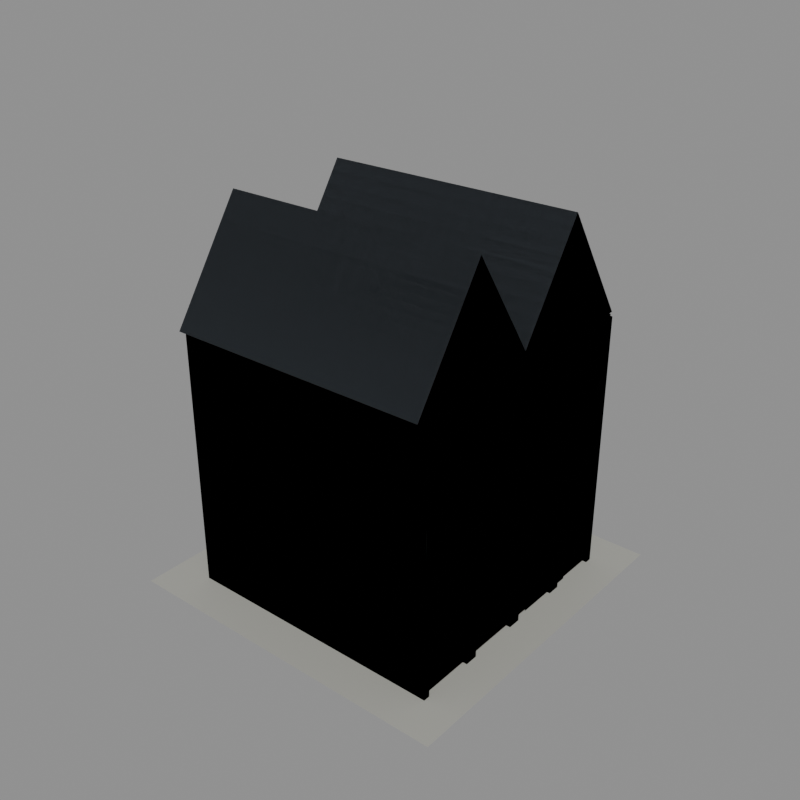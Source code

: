 # Source: house_018.blend  (saved by Blender 5.2.44; exported with 4.5.12 LTS)
import bpy
from mathutils import Matrix  # noqa: F401  (used for matrix-valued properties, if any)

bpy.ops.wm.read_factory_settings(use_empty=True)
scene = bpy.context.scene
scene.name = 'model'

# ---- collections
col_construction_0 = bpy.data.collections.new('construction_0'); scene.collection.children.link(col_construction_0)
col_construction_1 = bpy.data.collections.new('construction_1'); scene.collection.children.link(col_construction_1)
col_construction_2 = bpy.data.collections.new('construction_2'); scene.collection.children.link(col_construction_2)
col_complete = bpy.data.collections.new('complete'); scene.collection.children.link(col_complete)
col_reference = bpy.data.collections.new('reference'); scene.collection.children.link(col_reference)

# ---- materials (node trees are filled in below, after node groups)
mat_brick_brown = bpy.data.materials.new('brick_brown')
mat_brick_brown.diffuse_color = (0.214, 0.1065, 0.04696, 1.0)
mat_window_blue = bpy.data.materials.new('window_blue')
mat_window_blue.diffuse_color = (0.1193, 0.1473, 0.3931, 1.0)
mat_wood_dark = bpy.data.materials.new('wood_dark')
mat_wood_dark.diffuse_color = (0.08898, 0.03631, 0.01341, 1.0)
mat_roof_dark = bpy.data.materials.new('roof_dark')
mat_roof_dark.diffuse_color = (0.02721, 0.0331, 0.03968, 1.0)
mat_black = bpy.data.materials.new('black')
mat_black.diffuse_color = (0.007194, 0.007194, 0.00854, 1.0)
mat_concrete = bpy.data.materials.new('concrete')
mat_concrete.diffuse_color = (0.3931, 0.3931, 0.3547, 1.0)

# ---- material node trees
mat_brick_brown.use_nodes = True; mat_brick_brown.node_tree.nodes.clear()
_N = mat_brick_brown.node_tree.nodes; _L = mat_brick_brown.node_tree.links
n0 = _N.new('ShaderNodeBsdfPrincipled'); n0.name = 'Principled BSDF'; n0.location = (-200, 100)
n0.inputs[0].default_value = (0.214, 0.1065, 0.04696, 1.0)
n0.inputs[2].default_value = 1.0
n0.inputs[10].default_value = 0.005
n1 = _N.new('ShaderNodeOutputMaterial'); n1.name = 'Material Output'; n1.location = (200, 100)
_L.new(n0.outputs[0], n1.inputs[0])
n1.is_active_output = True
mat_window_blue.use_nodes = True; mat_window_blue.node_tree.nodes.clear()
_N = mat_window_blue.node_tree.nodes; _L = mat_window_blue.node_tree.links
n0 = _N.new('ShaderNodeBsdfPrincipled'); n0.name = 'Principled BSDF'; n0.location = (-200, 100)
n0.inputs[0].default_value = (0.1193, 0.1473, 0.3931, 1.0)
n0.inputs[2].default_value = 1.0
n0.inputs[10].default_value = 0.005
n1 = _N.new('ShaderNodeOutputMaterial'); n1.name = 'Material Output'; n1.location = (200, 100)
_L.new(n0.outputs[0], n1.inputs[0])
n1.is_active_output = True
mat_wood_dark.use_nodes = True; mat_wood_dark.node_tree.nodes.clear()
_N = mat_wood_dark.node_tree.nodes; _L = mat_wood_dark.node_tree.links
n0 = _N.new('ShaderNodeBsdfPrincipled'); n0.name = 'Principled BSDF'; n0.location = (-200, 100)
n0.inputs[0].default_value = (0.08898, 0.03631, 0.01341, 1.0)
n0.inputs[2].default_value = 1.0
n0.inputs[10].default_value = 0.005
n1 = _N.new('ShaderNodeOutputMaterial'); n1.name = 'Material Output'; n1.location = (200, 100)
_L.new(n0.outputs[0], n1.inputs[0])
n1.is_active_output = True
mat_roof_dark.use_nodes = True; mat_roof_dark.node_tree.nodes.clear()
_N = mat_roof_dark.node_tree.nodes; _L = mat_roof_dark.node_tree.links
n0 = _N.new('ShaderNodeBsdfPrincipled'); n0.name = 'Principled BSDF'; n0.location = (-200, 100)
n0.inputs[0].default_value = (0.02721, 0.0331, 0.03968, 1.0)
n0.inputs[2].default_value = 1.0
n0.inputs[10].default_value = 0.005
n1 = _N.new('ShaderNodeOutputMaterial'); n1.name = 'Material Output'; n1.location = (200, 100)
_L.new(n0.outputs[0], n1.inputs[0])
n1.is_active_output = True
mat_black.use_nodes = True; mat_black.node_tree.nodes.clear()
_N = mat_black.node_tree.nodes; _L = mat_black.node_tree.links
n0 = _N.new('ShaderNodeBsdfPrincipled'); n0.name = 'Principled BSDF'; n0.location = (-200, 100)
n0.inputs[0].default_value = (0.007194, 0.007194, 0.00854, 1.0)
n0.inputs[2].default_value = 1.0
n0.inputs[10].default_value = 0.005
n1 = _N.new('ShaderNodeOutputMaterial'); n1.name = 'Material Output'; n1.location = (200, 100)
_L.new(n0.outputs[0], n1.inputs[0])
n1.is_active_output = True
mat_concrete.use_nodes = True; mat_concrete.node_tree.nodes.clear()
_N = mat_concrete.node_tree.nodes; _L = mat_concrete.node_tree.links
n0 = _N.new('ShaderNodeBsdfPrincipled'); n0.name = 'Principled BSDF'; n0.location = (-200, 100)
n0.inputs[0].default_value = (0.3931, 0.3931, 0.3547, 1.0)
n0.inputs[2].default_value = 1.0
n0.inputs[10].default_value = 0.005
n1 = _N.new('ShaderNodeOutputMaterial'); n1.name = 'Material Output'; n1.location = (200, 100)
_L.new(n0.outputs[0], n1.inputs[0])
n1.is_active_output = True

# ---- meshes
me_construction_0 = bpy.data.meshes.new('construction_0')
me_construction_0.from_pydata([(2.0, 2.0, 0.0), (7.1, 2.0, 0.0), (7.1, 2.6, 0.0), (2.0, 2.6, 0.0), (2.0, 2.0, 1.8), (7.1, 2.0, 1.8), (7.1, 2.6, 1.8), (2.0, 2.6, 1.8), (8.9, 2.0, 0.0), (14.0, 2.0, 0.0), (14.0, 2.6, 0.0), (8.9, 2.6, 0.0), (8.9, 2.0, 1.8), (14.0, 2.0, 1.8), (14.0, 2.6, 1.8), (8.9, 2.6, 1.8), (2.0, 13.4, 0.0), (7.1, 13.4, 0.0), (7.1, 14.0, 0.0), (2.0, 14.0, 0.0), (2.0, 13.4, 1.8), (7.1, 13.4, 1.8), (7.1, 14.0, 1.8), (2.0, 14.0, 1.8), (8.9, 13.4, 0.0), (14.0, 13.4, 0.0), (14.0, 14.0, 0.0), (8.9, 14.0, 0.0), (8.9, 13.4, 1.8), (14.0, 13.4, 1.8), (14.0, 14.0, 1.8), (8.9, 14.0, 1.8), (2.0, 2.6, 0.0), (2.6, 2.6, 0.0), (2.6, 7.1, 0.0), (2.0, 7.1, 0.0), (2.0, 2.6, 1.8), (2.6, 2.6, 1.8), (2.6, 7.1, 1.8), (2.0, 7.1, 1.8), (2.0, 8.9, 0.0), (2.6, 8.9, 0.0), (2.6, 13.4, 0.0), (2.0, 13.4, 0.0), (2.0, 8.9, 1.8), (2.6, 8.9, 1.8), (2.6, 13.4, 1.8), (2.0, 13.4, 1.8), (13.4, 2.6, 0.0), (14.0, 2.6, 0.0), (14.0, 7.1, 0.0), (13.4, 7.1, 0.0), (13.4, 2.6, 1.8), (14.0, 2.6, 1.8), (14.0, 7.1, 1.8), (13.4, 7.1, 1.8), (13.4, 8.9, 0.0), (14.0, 8.9, 0.0), (14.0, 13.4, 0.0), (13.4, 13.4, 0.0), (13.4, 8.9, 1.8), (14.0, 8.9, 1.8), (14.0, 13.4, 1.8), (13.4, 13.4, 1.8)], [], [(4, 5, 6, 7), (0, 1, 5, 4), (1, 2, 6, 5), (2, 3, 7, 6), (3, 0, 4, 7), (12, 13, 14, 15), (8, 9, 13, 12), (9, 10, 14, 13), (10, 11, 15, 14), (11, 8, 12, 15), (20, 21, 22, 23), (16, 17, 21, 20), (17, 18, 22, 21), (18, 19, 23, 22), (19, 16, 20, 23), (28, 29, 30, 31), (24, 25, 29, 28), (25, 26, 30, 29), (26, 27, 31, 30), (27, 24, 28, 31), (36, 37, 38, 39), (32, 33, 37, 36), (33, 34, 38, 37), (34, 35, 39, 38), (35, 32, 36, 39), (44, 45, 46, 47), (40, 41, 45, 44), (41, 42, 46, 45), (42, 43, 47, 46), (43, 40, 44, 47), (52, 53, 54, 55), (48, 49, 53, 52), (49, 50, 54, 53), (50, 51, 55, 54), (51, 48, 52, 55), (60, 61, 62, 63), (56, 57, 61, 60), (57, 58, 62, 61), (58, 59, 63, 62), (59, 56, 60, 63)])
me_construction_0.materials.append(mat_brick_brown)
me_construction_0.update()
me_construction_1 = bpy.data.meshes.new('construction_1')
me_construction_1.from_pydata([(2.0, 2.0, 0.0), (7.1, 2.0, 0.0), (7.1, 2.6, 0.0), (2.0, 2.6, 0.0), (2.0, 2.0, 7.2), (7.1, 2.0, 7.2), (7.1, 2.6, 7.2), (2.0, 2.6, 7.2), (8.9, 2.0, 0.0), (14.0, 2.0, 0.0), (14.0, 2.6, 0.0), (8.9, 2.6, 0.0), (8.9, 2.0, 7.2), (14.0, 2.0, 7.2), (14.0, 2.6, 7.2), (8.9, 2.6, 7.2), (2.0, 13.4, 0.0), (7.1, 13.4, 0.0), (7.1, 14.0, 0.0), (2.0, 14.0, 0.0), (2.0, 13.4, 7.2), (7.1, 13.4, 7.2), (7.1, 14.0, 7.2), (2.0, 14.0, 7.2), (8.9, 13.4, 0.0), (14.0, 13.4, 0.0), (14.0, 14.0, 0.0), (8.9, 14.0, 0.0), (8.9, 13.4, 7.2), (14.0, 13.4, 7.2), (14.0, 14.0, 7.2), (8.9, 14.0, 7.2), (2.0, 2.6, 0.0), (2.6, 2.6, 0.0), (2.6, 7.1, 0.0), (2.0, 7.1, 0.0), (2.0, 2.6, 7.2), (2.6, 2.6, 7.2), (2.6, 7.1, 7.2), (2.0, 7.1, 7.2), (2.0, 8.9, 0.0), (2.6, 8.9, 0.0), (2.6, 13.4, 0.0), (2.0, 13.4, 0.0), (2.0, 8.9, 7.2), (2.6, 8.9, 7.2), (2.6, 13.4, 7.2), (2.0, 13.4, 7.2), (13.4, 2.6, 0.0), (14.0, 2.6, 0.0), (14.0, 7.1, 0.0), (13.4, 7.1, 0.0), (13.4, 2.6, 7.2), (14.0, 2.6, 7.2), (14.0, 7.1, 7.2), (13.4, 7.1, 7.2), (13.4, 8.9, 0.0), (14.0, 8.9, 0.0), (14.0, 13.4, 0.0), (13.4, 13.4, 0.0), (13.4, 8.9, 7.2), (14.0, 8.9, 7.2), (14.0, 13.4, 7.2), (13.4, 13.4, 7.2)], [], [(4, 5, 6, 7), (0, 1, 5, 4), (1, 2, 6, 5), (2, 3, 7, 6), (3, 0, 4, 7), (12, 13, 14, 15), (8, 9, 13, 12), (9, 10, 14, 13), (10, 11, 15, 14), (11, 8, 12, 15), (20, 21, 22, 23), (16, 17, 21, 20), (17, 18, 22, 21), (18, 19, 23, 22), (19, 16, 20, 23), (28, 29, 30, 31), (24, 25, 29, 28), (25, 26, 30, 29), (26, 27, 31, 30), (27, 24, 28, 31), (36, 37, 38, 39), (32, 33, 37, 36), (33, 34, 38, 37), (34, 35, 39, 38), (35, 32, 36, 39), (44, 45, 46, 47), (40, 41, 45, 44), (41, 42, 46, 45), (42, 43, 47, 46), (43, 40, 44, 47), (52, 53, 54, 55), (48, 49, 53, 52), (49, 50, 54, 53), (50, 51, 55, 54), (51, 48, 52, 55), (60, 61, 62, 63), (56, 57, 61, 60), (57, 58, 62, 61), (58, 59, 63, 62), (59, 56, 60, 63)])
me_construction_1.materials.append(mat_brick_brown)
me_construction_1.update()
me_construction_2 = bpy.data.meshes.new('construction_2')
me_construction_2.from_pydata([(2.0, 2.0, 0.0), (14.0, 2.0, 0.0), (14.0, 14.0, 0.0), (2.0, 14.0, 0.0), (2.0, 2.0, 12.0), (14.0, 2.0, 12.0), (14.0, 14.0, 12.0), (2.0, 14.0, 12.0), (14.06, 2.357, 9.4), (14.06, 3.357, 9.4), (14.06, 3.357, 11.0), (14.06, 2.357, 11.0), (14.06, 4.071, 9.4), (14.06, 5.071, 9.4), (14.06, 5.071, 11.0), (14.06, 4.071, 11.0), (14.06, 5.786, 9.4), (14.06, 6.786, 9.4), (14.06, 6.786, 11.0), (14.06, 5.786, 11.0), (14.06, 7.5, 9.4), (14.06, 8.5, 9.4), (14.06, 8.5, 11.0), (14.06, 7.5, 11.0), (14.06, 9.214, 9.4), (14.06, 10.21, 9.4), (14.06, 10.21, 11.0), (14.06, 9.214, 11.0), (14.06, 10.93, 9.4), (14.06, 11.93, 9.4), (14.06, 11.93, 11.0), (14.06, 10.93, 11.0), (14.06, 12.64, 9.4), (14.06, 13.64, 9.4), (14.06, 13.64, 11.0), (14.06, 12.64, 11.0), (1.94, 2.357, 11.0), (1.94, 3.357, 11.0), (1.94, 3.357, 9.4), (1.94, 2.357, 9.4), (1.94, 4.071, 11.0), (1.94, 5.071, 11.0), (1.94, 5.071, 9.4), (1.94, 4.071, 9.4), (1.94, 5.786, 11.0), (1.94, 6.786, 11.0), (1.94, 6.786, 9.4), (1.94, 5.786, 9.4), (1.94, 7.5, 11.0), (1.94, 8.5, 11.0), (1.94, 8.5, 9.4), (1.94, 7.5, 9.4), (1.94, 9.214, 11.0), (1.94, 10.21, 11.0), (1.94, 10.21, 9.4), (1.94, 9.214, 9.4), (1.94, 10.93, 11.0), (1.94, 11.93, 11.0), (1.94, 11.93, 9.4), (1.94, 10.93, 9.4), (1.94, 12.64, 11.0), (1.94, 13.64, 11.0), (1.94, 13.64, 9.4), (1.94, 12.64, 9.4), (3.357, 14.06, 9.4), (2.357, 14.06, 9.4), (2.357, 14.06, 11.0), (3.357, 14.06, 11.0), (5.071, 14.06, 9.4), (4.071, 14.06, 9.4), (4.071, 14.06, 11.0), (5.071, 14.06, 11.0), (6.786, 14.06, 9.4), (5.786, 14.06, 9.4), (5.786, 14.06, 11.0), (6.786, 14.06, 11.0), (8.5, 14.06, 9.4), (7.5, 14.06, 9.4), (7.5, 14.06, 11.0), (8.5, 14.06, 11.0), (10.21, 14.06, 9.4), (9.214, 14.06, 9.4), (9.214, 14.06, 11.0), (10.21, 14.06, 11.0), (11.93, 14.06, 9.4), (10.93, 14.06, 9.4), (10.93, 14.06, 11.0), (11.93, 14.06, 11.0), (13.64, 14.06, 9.4), (12.64, 14.06, 9.4), (12.64, 14.06, 11.0), (13.64, 14.06, 11.0), (3.357, 1.94, 11.0), (2.357, 1.94, 11.0), (2.357, 1.94, 9.4), (3.357, 1.94, 9.4), (5.071, 1.94, 11.0), (4.071, 1.94, 11.0), (4.071, 1.94, 9.4), (5.071, 1.94, 9.4), (6.786, 1.94, 11.0), (5.786, 1.94, 11.0), (5.786, 1.94, 9.4), (6.786, 1.94, 9.4), (8.5, 1.94, 11.0), (7.5, 1.94, 11.0), (7.5, 1.94, 9.4), (8.5, 1.94, 9.4), (10.21, 1.94, 11.0), (9.214, 1.94, 11.0), (9.214, 1.94, 9.4), (10.21, 1.94, 9.4), (11.93, 1.94, 11.0), (10.93, 1.94, 11.0), (10.93, 1.94, 9.4), (11.93, 1.94, 9.4), (13.64, 1.94, 11.0), (12.64, 1.94, 11.0), (12.64, 1.94, 9.4), (13.64, 1.94, 9.4), (14.0, 2.0, 0.0), (14.2, 2.0, 0.0), (14.2, 2.3, 0.0), (14.0, 2.3, 0.0), (14.0, 2.0, 12.0), (14.2, 2.0, 12.0), (14.2, 2.3, 12.0), (14.0, 2.3, 12.0), (14.0, 4.7, 0.0), (14.2, 4.7, 0.0), (14.2, 5.3, 0.0), (14.0, 5.3, 0.0), (14.0, 4.7, 12.0), (14.2, 4.7, 12.0), (14.2, 5.3, 12.0), (14.0, 5.3, 12.0), (14.0, 7.7, 0.0), (14.2, 7.7, 0.0), (14.2, 8.3, 0.0), (14.0, 8.3, 0.0), (14.0, 7.7, 12.0), (14.2, 7.7, 12.0), (14.2, 8.3, 12.0), (14.0, 8.3, 12.0), (14.0, 10.7, 0.0), (14.2, 10.7, 0.0), (14.2, 11.3, 0.0), (14.0, 11.3, 0.0), (14.0, 10.7, 12.0), (14.2, 10.7, 12.0), (14.2, 11.3, 12.0), (14.0, 11.3, 12.0), (14.0, 13.7, 0.0), (14.2, 13.7, 0.0), (14.2, 14.0, 0.0), (14.0, 14.0, 0.0), (14.0, 13.7, 12.0), (14.2, 13.7, 12.0), (14.2, 14.0, 12.0), (14.0, 14.0, 12.0), (2.0, 14.0, 0.0), (2.3, 14.0, 0.0), (2.3, 14.2, 0.0), (2.0, 14.2, 0.0), (2.0, 14.0, 12.0), (2.3, 14.0, 12.0), (2.3, 14.2, 12.0), (2.0, 14.2, 12.0), (4.7, 14.0, 0.0), (5.3, 14.0, 0.0), (5.3, 14.2, 0.0), (4.7, 14.2, 0.0), (4.7, 14.0, 12.0), (5.3, 14.0, 12.0), (5.3, 14.2, 12.0), (4.7, 14.2, 12.0), (7.7, 14.0, 0.0), (8.3, 14.0, 0.0), (8.3, 14.2, 0.0), (7.7, 14.2, 0.0), (7.7, 14.0, 12.0), (8.3, 14.0, 12.0), (8.3, 14.2, 12.0), (7.7, 14.2, 12.0), (10.7, 14.0, 0.0), (11.3, 14.0, 0.0), (11.3, 14.2, 0.0), (10.7, 14.2, 0.0), (10.7, 14.0, 12.0), (11.3, 14.0, 12.0), (11.3, 14.2, 12.0), (10.7, 14.2, 12.0), (13.7, 14.0, 0.0), (14.0, 14.0, 0.0), (14.0, 14.2, 0.0), (13.7, 14.2, 0.0), (13.7, 14.0, 12.0), (14.0, 14.0, 12.0), (14.0, 14.2, 12.0), (13.7, 14.2, 12.0), (2.0, 2.0, 12.0), (14.0, 2.0, 12.0), (14.0, 8.0, 12.0), (2.0, 8.0, 12.0), (2.0, 2.0, 12.05), (14.0, 2.0, 12.05), (14.0, 8.0, 12.05), (2.0, 8.0, 12.05), (2.0, 1.7, 12.05), (14.0, 1.7, 12.05), (14.0, 8.3, 12.05), (2.0, 8.3, 12.05), (2.0, 5.0, 17.05), (14.0, 5.0, 17.05), (2.0, 8.0, 12.0), (14.0, 8.0, 12.0), (14.0, 14.0, 12.0), (2.0, 14.0, 12.0), (2.0, 8.0, 12.05), (14.0, 8.0, 12.05), (14.0, 14.0, 12.05), (2.0, 14.0, 12.05), (2.0, 7.7, 12.05), (14.0, 7.7, 12.05), (14.0, 14.3, 12.05), (2.0, 14.3, 12.05), (2.0, 11.0, 17.05), (14.0, 11.0, 17.05), (6.5, 14.06, 0.0), (3.5, 14.06, 0.0), (3.5, 14.06, 6.0), (6.5, 14.06, 6.0), (12.5, 14.06, 0.0), (9.5, 14.06, 0.0), (9.5, 14.06, 6.0), (12.5, 14.06, 6.0), (14.06, 9.0, 0.0), (14.06, 12.0, 0.0), (14.06, 12.0, 5.0), (14.06, 9.0, 5.0)], [], [(4, 5, 6, 7), (0, 1, 5, 4), (1, 2, 6, 5), (2, 3, 7, 6), (3, 0, 4, 7), (8, 9, 10, 11), (12, 13, 14, 15), (16, 17, 18, 19), (20, 21, 22, 23), (24, 25, 26, 27), (28, 29, 30, 31), (32, 33, 34, 35), (36, 37, 38, 39), (40, 41, 42, 43), (44, 45, 46, 47), (48, 49, 50, 51), (52, 53, 54, 55), (56, 57, 58, 59), (60, 61, 62, 63), (64, 65, 66, 67), (68, 69, 70, 71), (72, 73, 74, 75), (76, 77, 78, 79), (80, 81, 82, 83), (84, 85, 86, 87), (88, 89, 90, 91), (92, 93, 94, 95), (96, 97, 98, 99), (100, 101, 102, 103), (104, 105, 106, 107), (108, 109, 110, 111), (112, 113, 114, 115), (116, 117, 118, 119), (124, 125, 126, 127), (120, 121, 125, 124), (121, 122, 126, 125), (122, 123, 127, 126), (123, 120, 124, 127), (132, 133, 134, 135), (128, 129, 133, 132), (129, 130, 134, 133), (130, 131, 135, 134), (131, 128, 132, 135), (140, 141, 142, 143), (136, 137, 141, 140), (137, 138, 142, 141), (138, 139, 143, 142), (139, 136, 140, 143), (148, 149, 150, 151), (144, 145, 149, 148), (145, 146, 150, 149), (146, 147, 151, 150), (147, 144, 148, 151), (156, 157, 158, 159), (152, 153, 157, 156), (153, 154, 158, 157), (154, 155, 159, 158), (155, 152, 156, 159), (164, 165, 166, 167), (160, 161, 165, 164), (161, 162, 166, 165), (162, 163, 167, 166), (163, 160, 164, 167), (172, 173, 174, 175), (168, 169, 173, 172), (169, 170, 174, 173), (170, 171, 175, 174), (171, 168, 172, 175), (180, 181, 182, 183), (176, 177, 181, 180), (177, 178, 182, 181), (178, 179, 183, 182), (179, 176, 180, 183), (188, 189, 190, 191), (184, 185, 189, 188), (185, 186, 190, 189), (186, 187, 191, 190), (187, 184, 188, 191), (196, 197, 198, 199), (192, 193, 197, 196), (193, 194, 198, 197), (194, 195, 199, 198), (195, 192, 196, 199), (204, 205, 206, 207), (200, 201, 205, 204), (201, 202, 206, 205), (202, 203, 207, 206), (203, 200, 204, 207), (208, 209, 213, 212), (210, 211, 212, 213), (209, 210, 213), (211, 208, 212), (218, 219, 220, 221), (214, 215, 219, 218), (215, 216, 220, 219), (216, 217, 221, 220), (217, 214, 218, 221), (222, 223, 227, 226), (224, 225, 226, 227), (223, 224, 227), (225, 222, 226), (228, 229, 230, 231), (232, 233, 234, 235), (236, 237, 238, 239)])
me_construction_2.polygons.foreach_set('material_index', [0, 0, 0, 0, 0, 1, 1, 1, 1, 1, 1, 1, 1, 1, 1, 1, 1, 1, 1, 1, 1, 1, 1, 1, 1, 1, 1, 1, 1, 1, 1, 1, 1, 2, 2, 2, 2, 2, 2, 2, 2, 2, 2, 2, 2, 2, 2, 2, 2, 2, 2, 2, 2, 2, 2, 2, 2, 2, 2, 2, 2, 2, 2, 2, 2, 2, 2, 2, 2, 2, 2, 2, 2, 2, 2, 2, 2, 2, 2, 2, 2, 2, 2, 0, 0, 0, 0, 0, 3, 3, 0, 0, 0, 0, 0, 0, 0, 3, 3, 0, 0, 4, 4, 4])
me_construction_2.materials.append(mat_brick_brown)
me_construction_2.materials.append(mat_window_blue)
me_construction_2.materials.append(mat_wood_dark)
me_construction_2.materials.append(mat_roof_dark)
me_construction_2.materials.append(mat_black)
me_construction_2.update()
me_complete = bpy.data.meshes.new('complete')
me_complete.from_pydata([(2.0, 2.0, 0.0), (14.0, 2.0, 0.0), (14.0, 14.0, 0.0), (2.0, 14.0, 0.0), (2.0, 2.0, 12.0), (14.0, 2.0, 12.0), (14.0, 14.0, 12.0), (2.0, 14.0, 12.0), (14.06, 2.357, 9.4), (14.06, 3.357, 9.4), (14.06, 3.357, 11.0), (14.06, 2.357, 11.0), (14.06, 4.071, 9.4), (14.06, 5.071, 9.4), (14.06, 5.071, 11.0), (14.06, 4.071, 11.0), (14.06, 5.786, 9.4), (14.06, 6.786, 9.4), (14.06, 6.786, 11.0), (14.06, 5.786, 11.0), (14.06, 7.5, 9.4), (14.06, 8.5, 9.4), (14.06, 8.5, 11.0), (14.06, 7.5, 11.0), (14.06, 9.214, 9.4), (14.06, 10.21, 9.4), (14.06, 10.21, 11.0), (14.06, 9.214, 11.0), (14.06, 10.93, 9.4), (14.06, 11.93, 9.4), (14.06, 11.93, 11.0), (14.06, 10.93, 11.0), (14.06, 12.64, 9.4), (14.06, 13.64, 9.4), (14.06, 13.64, 11.0), (14.06, 12.64, 11.0), (1.94, 2.357, 11.0), (1.94, 3.357, 11.0), (1.94, 3.357, 9.4), (1.94, 2.357, 9.4), (1.94, 4.071, 11.0), (1.94, 5.071, 11.0), (1.94, 5.071, 9.4), (1.94, 4.071, 9.4), (1.94, 5.786, 11.0), (1.94, 6.786, 11.0), (1.94, 6.786, 9.4), (1.94, 5.786, 9.4), (1.94, 7.5, 11.0), (1.94, 8.5, 11.0), (1.94, 8.5, 9.4), (1.94, 7.5, 9.4), (1.94, 9.214, 11.0), (1.94, 10.21, 11.0), (1.94, 10.21, 9.4), (1.94, 9.214, 9.4), (1.94, 10.93, 11.0), (1.94, 11.93, 11.0), (1.94, 11.93, 9.4), (1.94, 10.93, 9.4), (1.94, 12.64, 11.0), (1.94, 13.64, 11.0), (1.94, 13.64, 9.4), (1.94, 12.64, 9.4), (3.357, 14.06, 9.4), (2.357, 14.06, 9.4), (2.357, 14.06, 11.0), (3.357, 14.06, 11.0), (5.071, 14.06, 9.4), (4.071, 14.06, 9.4), (4.071, 14.06, 11.0), (5.071, 14.06, 11.0), (6.786, 14.06, 9.4), (5.786, 14.06, 9.4), (5.786, 14.06, 11.0), (6.786, 14.06, 11.0), (8.5, 14.06, 9.4), (7.5, 14.06, 9.4), (7.5, 14.06, 11.0), (8.5, 14.06, 11.0), (10.21, 14.06, 9.4), (9.214, 14.06, 9.4), (9.214, 14.06, 11.0), (10.21, 14.06, 11.0), (11.93, 14.06, 9.4), (10.93, 14.06, 9.4), (10.93, 14.06, 11.0), (11.93, 14.06, 11.0), (13.64, 14.06, 9.4), (12.64, 14.06, 9.4), (12.64, 14.06, 11.0), (13.64, 14.06, 11.0), (3.357, 1.94, 11.0), (2.357, 1.94, 11.0), (2.357, 1.94, 9.4), (3.357, 1.94, 9.4), (5.071, 1.94, 11.0), (4.071, 1.94, 11.0), (4.071, 1.94, 9.4), (5.071, 1.94, 9.4), (6.786, 1.94, 11.0), (5.786, 1.94, 11.0), (5.786, 1.94, 9.4), (6.786, 1.94, 9.4), (8.5, 1.94, 11.0), (7.5, 1.94, 11.0), (7.5, 1.94, 9.4), (8.5, 1.94, 9.4), (10.21, 1.94, 11.0), (9.214, 1.94, 11.0), (9.214, 1.94, 9.4), (10.21, 1.94, 9.4), (11.93, 1.94, 11.0), (10.93, 1.94, 11.0), (10.93, 1.94, 9.4), (11.93, 1.94, 9.4), (13.64, 1.94, 11.0), (12.64, 1.94, 11.0), (12.64, 1.94, 9.4), (13.64, 1.94, 9.4), (14.0, 2.0, 0.0), (14.2, 2.0, 0.0), (14.2, 2.3, 0.0), (14.0, 2.3, 0.0), (14.0, 2.0, 12.0), (14.2, 2.0, 12.0), (14.2, 2.3, 12.0), (14.0, 2.3, 12.0), (14.0, 4.7, 0.0), (14.2, 4.7, 0.0), (14.2, 5.3, 0.0), (14.0, 5.3, 0.0), (14.0, 4.7, 12.0), (14.2, 4.7, 12.0), (14.2, 5.3, 12.0), (14.0, 5.3, 12.0), (14.0, 7.7, 0.0), (14.2, 7.7, 0.0), (14.2, 8.3, 0.0), (14.0, 8.3, 0.0), (14.0, 7.7, 12.0), (14.2, 7.7, 12.0), (14.2, 8.3, 12.0), (14.0, 8.3, 12.0), (14.0, 10.7, 0.0), (14.2, 10.7, 0.0), (14.2, 11.3, 0.0), (14.0, 11.3, 0.0), (14.0, 10.7, 12.0), (14.2, 10.7, 12.0), (14.2, 11.3, 12.0), (14.0, 11.3, 12.0), (14.0, 13.7, 0.0), (14.2, 13.7, 0.0), (14.2, 14.0, 0.0), (14.0, 14.0, 0.0), (14.0, 13.7, 12.0), (14.2, 13.7, 12.0), (14.2, 14.0, 12.0), (14.0, 14.0, 12.0), (2.0, 14.0, 0.0), (2.3, 14.0, 0.0), (2.3, 14.2, 0.0), (2.0, 14.2, 0.0), (2.0, 14.0, 12.0), (2.3, 14.0, 12.0), (2.3, 14.2, 12.0), (2.0, 14.2, 12.0), (4.7, 14.0, 0.0), (5.3, 14.0, 0.0), (5.3, 14.2, 0.0), (4.7, 14.2, 0.0), (4.7, 14.0, 12.0), (5.3, 14.0, 12.0), (5.3, 14.2, 12.0), (4.7, 14.2, 12.0), (7.7, 14.0, 0.0), (8.3, 14.0, 0.0), (8.3, 14.2, 0.0), (7.7, 14.2, 0.0), (7.7, 14.0, 12.0), (8.3, 14.0, 12.0), (8.3, 14.2, 12.0), (7.7, 14.2, 12.0), (10.7, 14.0, 0.0), (11.3, 14.0, 0.0), (11.3, 14.2, 0.0), (10.7, 14.2, 0.0), (10.7, 14.0, 12.0), (11.3, 14.0, 12.0), (11.3, 14.2, 12.0), (10.7, 14.2, 12.0), (13.7, 14.0, 0.0), (14.0, 14.0, 0.0), (14.0, 14.2, 0.0), (13.7, 14.2, 0.0), (13.7, 14.0, 12.0), (14.0, 14.0, 12.0), (14.0, 14.2, 12.0), (13.7, 14.2, 12.0), (2.0, 2.0, 12.0), (14.0, 2.0, 12.0), (14.0, 8.0, 12.0), (2.0, 8.0, 12.0), (2.0, 2.0, 12.05), (14.0, 2.0, 12.05), (14.0, 8.0, 12.05), (2.0, 8.0, 12.05), (2.0, 1.7, 12.05), (14.0, 1.7, 12.05), (14.0, 8.3, 12.05), (2.0, 8.3, 12.05), (2.0, 5.0, 17.05), (14.0, 5.0, 17.05), (2.0, 8.0, 12.0), (14.0, 8.0, 12.0), (14.0, 14.0, 12.0), (2.0, 14.0, 12.0), (2.0, 8.0, 12.05), (14.0, 8.0, 12.05), (14.0, 14.0, 12.05), (2.0, 14.0, 12.05), (2.0, 7.7, 12.05), (14.0, 7.7, 12.05), (14.0, 14.3, 12.05), (2.0, 14.3, 12.05), (2.0, 11.0, 17.05), (14.0, 11.0, 17.05), (6.5, 14.06, 0.0), (3.5, 14.06, 0.0), (3.5, 14.06, 6.0), (6.5, 14.06, 6.0), (12.5, 14.06, 0.0), (9.5, 14.06, 0.0), (9.5, 14.06, 6.0), (12.5, 14.06, 6.0), (14.06, 9.0, 0.0), (14.06, 12.0, 0.0), (14.06, 12.0, 5.0), (14.06, 9.0, 5.0), (0.2, 0.2, 0.08), (15.8, 0.2, 0.08), (15.8, 15.8, 0.08), (0.2, 15.8, 0.08)], [], [(4, 5, 6, 7), (0, 1, 5, 4), (1, 2, 6, 5), (2, 3, 7, 6), (3, 0, 4, 7), (8, 9, 10, 11), (12, 13, 14, 15), (16, 17, 18, 19), (20, 21, 22, 23), (24, 25, 26, 27), (28, 29, 30, 31), (32, 33, 34, 35), (36, 37, 38, 39), (40, 41, 42, 43), (44, 45, 46, 47), (48, 49, 50, 51), (52, 53, 54, 55), (56, 57, 58, 59), (60, 61, 62, 63), (64, 65, 66, 67), (68, 69, 70, 71), (72, 73, 74, 75), (76, 77, 78, 79), (80, 81, 82, 83), (84, 85, 86, 87), (88, 89, 90, 91), (92, 93, 94, 95), (96, 97, 98, 99), (100, 101, 102, 103), (104, 105, 106, 107), (108, 109, 110, 111), (112, 113, 114, 115), (116, 117, 118, 119), (124, 125, 126, 127), (120, 121, 125, 124), (121, 122, 126, 125), (122, 123, 127, 126), (123, 120, 124, 127), (132, 133, 134, 135), (128, 129, 133, 132), (129, 130, 134, 133), (130, 131, 135, 134), (131, 128, 132, 135), (140, 141, 142, 143), (136, 137, 141, 140), (137, 138, 142, 141), (138, 139, 143, 142), (139, 136, 140, 143), (148, 149, 150, 151), (144, 145, 149, 148), (145, 146, 150, 149), (146, 147, 151, 150), (147, 144, 148, 151), (156, 157, 158, 159), (152, 153, 157, 156), (153, 154, 158, 157), (154, 155, 159, 158), (155, 152, 156, 159), (164, 165, 166, 167), (160, 161, 165, 164), (161, 162, 166, 165), (162, 163, 167, 166), (163, 160, 164, 167), (172, 173, 174, 175), (168, 169, 173, 172), (169, 170, 174, 173), (170, 171, 175, 174), (171, 168, 172, 175), (180, 181, 182, 183), (176, 177, 181, 180), (177, 178, 182, 181), (178, 179, 183, 182), (179, 176, 180, 183), (188, 189, 190, 191), (184, 185, 189, 188), (185, 186, 190, 189), (186, 187, 191, 190), (187, 184, 188, 191), (196, 197, 198, 199), (192, 193, 197, 196), (193, 194, 198, 197), (194, 195, 199, 198), (195, 192, 196, 199), (204, 205, 206, 207), (200, 201, 205, 204), (201, 202, 206, 205), (202, 203, 207, 206), (203, 200, 204, 207), (208, 209, 213, 212), (210, 211, 212, 213), (209, 210, 213), (211, 208, 212), (218, 219, 220, 221), (214, 215, 219, 218), (215, 216, 220, 219), (216, 217, 221, 220), (217, 214, 218, 221), (222, 223, 227, 226), (224, 225, 226, 227), (223, 224, 227), (225, 222, 226), (228, 229, 230, 231), (232, 233, 234, 235), (236, 237, 238, 239), (240, 241, 242, 243)])
me_complete.polygons.foreach_set('material_index', [0, 0, 0, 0, 0, 1, 1, 1, 1, 1, 1, 1, 1, 1, 1, 1, 1, 1, 1, 1, 1, 1, 1, 1, 1, 1, 1, 1, 1, 1, 1, 1, 1, 2, 2, 2, 2, 2, 2, 2, 2, 2, 2, 2, 2, 2, 2, 2, 2, 2, 2, 2, 2, 2, 2, 2, 2, 2, 2, 2, 2, 2, 2, 2, 2, 2, 2, 2, 2, 2, 2, 2, 2, 2, 2, 2, 2, 2, 2, 2, 2, 2, 2, 0, 0, 0, 0, 0, 3, 3, 0, 0, 0, 0, 0, 0, 0, 3, 3, 0, 0, 4, 4, 4, 5])
me_complete.materials.append(mat_brick_brown)
me_complete.materials.append(mat_window_blue)
me_complete.materials.append(mat_wood_dark)
me_complete.materials.append(mat_roof_dark)
me_complete.materials.append(mat_black)
me_complete.materials.append(mat_concrete)
me_complete.update()
me_footprint = bpy.data.meshes.new('footprint')
me_footprint.from_pydata([(0.0, 0.0, 0.0), (16.0, 0.0, 0.0), (16.0, 16.0, 0.0), (0.0, 16.0, 0.0)], [(0, 1), (1, 2), (2, 3), (3, 0)], [])
me_footprint.update()

# ---- objects
ob_construction_0 = bpy.data.objects.new('construction_0', me_construction_0)
ob_construction_1 = bpy.data.objects.new('construction_1', me_construction_1)
ob_construction_2 = bpy.data.objects.new('construction_2', me_construction_2)
ob_complete = bpy.data.objects.new('complete', me_complete)
ob_footprint = bpy.data.objects.new('footprint', me_footprint)
ob_tile_0_0 = bpy.data.objects.new('tile_0_0', None)
ob_reference_image = bpy.data.objects.new('reference_image', None)

# ---- transforms, parenting, visibility, modifiers, constraints
ob_construction_0.location = (0.0, 0.0, 0.0)
ob_construction_1.location = (0.0, 0.0, 0.0)
ob_construction_2.location = (0.0, 0.0, 0.0)
ob_complete.location = (0.0, 0.0, 0.0)
ob_footprint.location = (0.0, 0.0, 0.0)
ob_tile_0_0.location = (0.0, 0.0, 0.0)
ob_reference_image.location = (60.0, -60.0, 20.0)
ob_reference_image.rotation_euler = (1.047, 0.0, 2.356)
ob_reference_image.empty_display_type = 'IMAGE'
ob_reference_image.empty_display_size = 40.0

# ---- collection membership
col_construction_0.objects.link(ob_construction_0)
col_construction_1.objects.link(ob_construction_1)
col_construction_2.objects.link(ob_construction_2)
col_complete.objects.link(ob_complete)
col_reference.objects.link(ob_footprint)
col_reference.objects.link(ob_tile_0_0)
col_reference.objects.link(ob_reference_image)

# ---- scene / render settings (as saved in the file)
scene.frame_start = 1; scene.frame_end = 250; scene.frame_set(1)
scene.render.engine = 'BLENDER_WORKBENCH'
scene.render.resolution_x = 512
scene.render.resolution_y = 512
scene.render.film_transparent = True
scene.render.bake_bias = 0.0
scene.render.bake_samples = 0
scene.render.compositor_device = 'GPU'
scene.eevee.use_volume_custom_range = False
scene.eevee.fast_gi_thickness_near = 0.1
scene.eevee.fast_gi_thickness_far = 0.0
scene.eevee.ray_tracing_options.screen_trace_thickness = 0.1
bpy.context.view_layer.update()

# ---- added for rendering (the .blend has no active camera and no usable light): camera, sun + grey world if the file has none
cam_auto = bpy.data.cameras.new('AutoCamera')
cam_auto.lens = 50.0
cam_auto.sensor_width = 36.0
cam_auto.clip_end = 1000.0
ob_auto_camera = bpy.data.objects.new('AutoCamera', cam_auto)
scene.collection.objects.link(ob_auto_camera)
ob_auto_camera.location = (34.2135, -23.4562, 29.4958)
ob_auto_camera.rotation_euler = (1.09748, -7.21219e-08, 0.694738)
scene.camera = ob_auto_camera
light_auto_sun = bpy.data.lights.new('AutoSun', 'SUN')
light_auto_sun.energy = 3.0
light_auto_sun.angle = 0.0523599
ob_auto_sun = bpy.data.objects.new('AutoSun', light_auto_sun)
scene.collection.objects.link(ob_auto_sun)
ob_auto_sun.rotation_euler = (0.872665, 0.174533, 0.523599)
if scene.world is None:
    world_auto = bpy.data.worlds.new('AutoWorld')
    world_auto.color = (0.3, 0.3, 0.3)
    scene.world = world_auto
bpy.context.view_layer.update()
